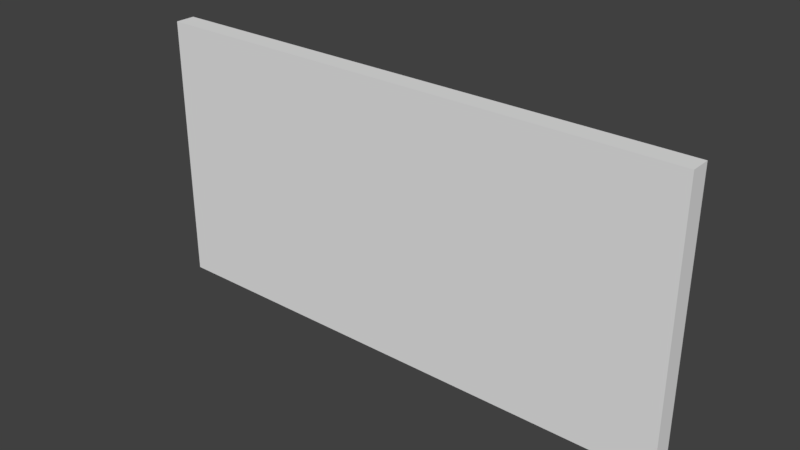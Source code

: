# Source: SwimmingPoolRoomWall_0.15x4x2.blend  (saved by Blender 2.79.0; exported with 4.5.12 LTS)
import bpy
from mathutils import Matrix  # noqa: F401  (used for matrix-valued properties, if any)

bpy.ops.wm.read_factory_settings(use_empty=True)
scene = bpy.context.scene
scene.name = 'Scene'

# ---- collections
col_collection_1 = bpy.data.collections.new('Collection 1'); scene.collection.children.link(col_collection_1)

# ---- materials (node trees are filled in below, after node groups)
mat_pooltilesbrown1 = bpy.data.materials.new('PoolTilesBrown1')
mat_pooltilesbrown1.alpha_threshold = 0.0
mat_pooltilesbrown1.use_transparent_shadow = False
mat_pooltilesbrown1.roughness = 0.5
mat_pooltilesbrown1.specular_intensity = 0.0
mat_pooltilesbrown1.line_color = (0.0, 0.0, 0.0, 1.0)
mat_mosaicboat = bpy.data.materials.new('MosaicBoat')
mat_mosaicboat.alpha_threshold = 0.0
mat_mosaicboat.use_transparent_shadow = False
mat_mosaicboat.roughness = 0.5
mat_mosaicboat.specular_intensity = 0.0

# ---- material node trees

# ---- world
world_world = bpy.data.worlds.new('World'); scene.world = world_world
world_world.color = (0.05088, 0.05088, 0.05088)
world_world.use_sun_shadow = False
world_world.sun_shadow_jitter_overblur = 0.0
world_world.cycles.sampling_method = 'MANUAL'

# ---- meshes
me_swimmingpoolroomwall_0_15x4x2 = bpy.data.meshes.new('SwimmingPoolRoomWall_0.15x4x2')
me_swimmingpoolroomwall_0_15x4x2.from_pydata([(-2.384e-07, 2.0, 0.15), (4.0, 2.0, 0.15), (4.0, 2.0, 1.118e-07), (-7.153e-07, 2.0, 6.631e-07), (2.384e-07, 5.96e-08, 0.15), (4.0, 0.0, 0.15), (4.0, 0.0, -3.8e-07), (-2.384e-07, 1.192e-07, 1.118e-07)], [], [(0, 1, 2, 3), (4, 7, 6, 5), (0, 4, 5, 1), (1, 5, 6, 2), (2, 6, 7, 3), (4, 0, 3, 7)])
me_swimmingpoolroomwall_0_15x4x2.polygons.foreach_set('material_index', [0, 0, 1, 0, 0, 0])
_uv = me_swimmingpoolroomwall_0_15x4x2.uv_layers.new(name='UVMap')
_uv.uv.foreach_set('vector', [0.4544, 0.4283, 0.4544, 0.6068, 0.441, 0.6068, 0.441, 0.4283, 0.4544, 0.4283, 0.4678, 0.4283, 0.4678, 0.6068, 0.4544, 0.6068, 9.959e-05, 0.9999, 9.971e-05, 9.959e-05, 0.9921, 9.971e-05, 0.9921, 0.9999, 0.3517, 0.6069, 0.441, 0.6069, 0.441, 0.6203, 0.3517, 0.6203, 0.441, 0.6068, 0.3517, 0.6068, 0.3517, 0.4283, 0.441, 0.4283, 0.441, 0.6337, 0.3517, 0.6337, 0.3517, 0.6203, 0.441, 0.6203])
me_swimmingpoolroomwall_0_15x4x2.materials.append(mat_pooltilesbrown1)
me_swimmingpoolroomwall_0_15x4x2.materials.append(mat_mosaicboat)
me_swimmingpoolroomwall_0_15x4x2.use_remesh_preserve_volume = False
me_swimmingpoolroomwall_0_15x4x2.use_remesh_preserve_attributes = False
me_swimmingpoolroomwall_0_15x4x2.use_mirror_vertex_groups = False
me_swimmingpoolroomwall_0_15x4x2.update()

# ---- objects
ob_swimmingpoolroomwall_0_15x4x2 = bpy.data.objects.new('SwimmingPoolRoomWall_0.15x4x2', me_swimmingpoolroomwall_0_15x4x2)

# ---- transforms, parenting, visibility, modifiers, constraints
ob_swimmingpoolroomwall_0_15x4x2.location = (-1.192e-07, 1.788e-07, 0.0)
ob_swimmingpoolroomwall_0_15x4x2.rotation_euler = (1.571, 0.0, 0.0)
ob_swimmingpoolroomwall_0_15x4x2.lock_rotations_4d = False
ob_swimmingpoolroomwall_0_15x4x2.empty_display_type = 'ARROWS'
ob_swimmingpoolroomwall_0_15x4x2.lineart.crease_threshold = 0.0

# ---- collection membership
col_collection_1.objects.link(ob_swimmingpoolroomwall_0_15x4x2)

# ---- scene / render settings (as saved in the file)
scene.frame_start = 1; scene.frame_end = 250; scene.frame_set(79)
scene.render.engine = 'BLENDER_EEVEE_NEXT'
scene.render.resolution_percentage = 50
scene.render.dither_intensity = 0.0
scene.cycles.use_denoising = False
scene.cycles.samples = 128
scene.cycles.sampling_pattern = 'TABULATED_SOBOL'
scene.cycles.use_adaptive_sampling = False
scene.cycles.use_light_tree = False
scene.cycles.blur_glossy = 0.0
scene.cycles.sample_clamp_indirect = 0.0
scene.view_settings.view_transform = 'Standard'
bpy.context.view_layer.update()

# ---- added for rendering (the .blend has no active camera and no usable light): camera, sun
cam_auto = bpy.data.cameras.new('AutoCamera')
cam_auto.lens = 50.0
cam_auto.sensor_width = 36.0
cam_auto.clip_end = 1000.0
ob_auto_camera = bpy.data.objects.new('AutoCamera', cam_auto)
scene.collection.objects.link(ob_auto_camera)
ob_auto_camera.location = (6.14006, -5.04307, 4.31205)
ob_auto_camera.rotation_euler = (1.09748, -7.21219e-08, 0.694738)
scene.camera = ob_auto_camera
light_auto_sun = bpy.data.lights.new('AutoSun', 'SUN')
light_auto_sun.energy = 3.0
light_auto_sun.angle = 0.0523599
ob_auto_sun = bpy.data.objects.new('AutoSun', light_auto_sun)
scene.collection.objects.link(ob_auto_sun)
ob_auto_sun.rotation_euler = (0.872665, 0.174533, 0.523599)
bpy.context.view_layer.update()
